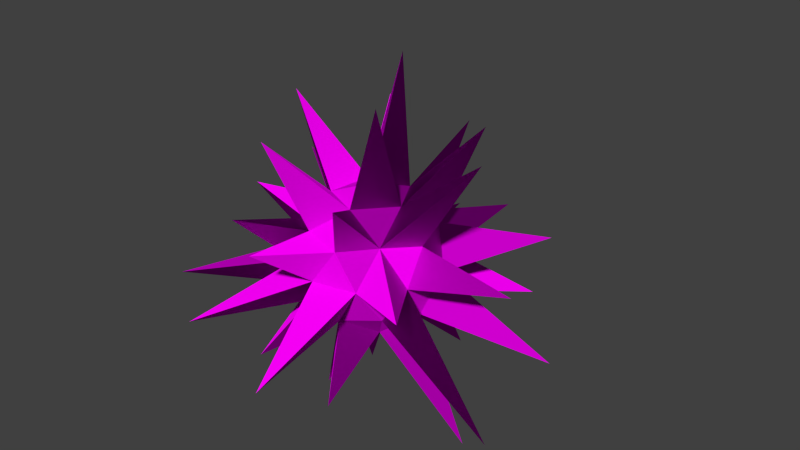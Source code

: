# Source: obstacles_lethal_urchins_1.blend  (saved by Blender 2.70.0; exported with 4.5.12 LTS)
import bpy
from mathutils import Matrix  # noqa: F401  (used for matrix-valued properties, if any)

bpy.ops.wm.read_factory_settings(use_empty=True)
scene = bpy.context.scene
scene.name = 'Scene'

# ---- collections
col_collection_1 = bpy.data.collections.new('Collection 1'); scene.collection.children.link(col_collection_1)

# ---- images (referenced by path relative to the original .blend; pixels are not part of the script)
import os
ASSET_DIR = os.environ.get("B2B_ASSET_DIR", "")  # directory of the original .blend (textures are referenced by path, not embedded)
HERE = os.path.dirname(os.path.abspath(__file__))  # packed textures are extracted next to this script under _unpacked/

def load_image(name, relpath, width, height, colorspace="sRGB"):
    """Load a texture the original file referenced (path relative to the .blend, or extracted next to this script)."""
    p = next((c for c in (os.path.join(HERE, relpath), os.path.join(ASSET_DIR, relpath)) if relpath and os.path.exists(c)), "")
    if p:
        img = bpy.data.images.load(p, check_existing=True)
        img.name = name
    else:  # same state as the original file: an image datablock whose file is absent (Cycles renders it pink)
        img = bpy.data.images.new(name, width, height)
        img.source = "FILE"
        img.filepath = "//" + (relpath or name)
    img.colorspace_settings.name = colorspace
    return img
img_obstacles_lethal_urchins_1_diffuse_jpg = load_image('obstacles_lethal_urchins_1_diffuse.jpg', 'Texturen/obstacles_lethal_urchins_1_diffuse.jpg', 1024, 1024, 'sRGB')
img_obstacles_lethal_urchins_1_normal_jpg = load_image('obstacles_lethal_urchins_1_normal.jpg', 'Texturen/obstacles_lethal_urchins_1_normal.jpg', 1024, 1024, 'sRGB')

# ---- materials (node trees are filled in below, after node groups)
mat_obstacles_lethal_urchins_urchins_1 = bpy.data.materials.new('obstacles_lethal_urchins_urchins_1')
mat_obstacles_lethal_urchins_urchins_1.alpha_threshold = 0.0
mat_obstacles_lethal_urchins_urchins_1.roughness = 0.5
mat_obstacles_lethal_urchins_urchins_1.line_color = (0.0, 0.0, 0.0, 1.0)

# ---- material node trees
mat_obstacles_lethal_urchins_urchins_1.use_nodes = True; mat_obstacles_lethal_urchins_urchins_1.node_tree.nodes.clear()
_N = mat_obstacles_lethal_urchins_urchins_1.node_tree.nodes; _L = mat_obstacles_lethal_urchins_urchins_1.node_tree.links
n0 = _N.new('ShaderNodeOutputMaterial'); n0.name = 'Material Output'; n0.location = (300, 300)
n1 = _N.new('ShaderNodeBsdfDiffuse'); n1.name = 'Diffuse BSDF'; n1.location = (10, 300)
n2 = _N.new('ShaderNodeTexCoord'); n2.name = 'Texture Coordinate'; n2.location = (-687, 309)
n3 = _N.new('ShaderNodeTexImage'); n3.name = 'Image Texture'; n3.location = (-457, 398)
n3.width = 140
n3.image = img_obstacles_lethal_urchins_1_diffuse_jpg
n4 = _N.new('ShaderNodeTexImage'); n4.name = 'Image Texture.001'; n4.location = (-469, 152)
n4.width = 140
n4.image = img_obstacles_lethal_urchins_1_normal_jpg
n5 = _N.new('ShaderNodeNormalMap'); n5.name = 'Normal Map'; n5.location = (-228, 159)
_L.new(n1.outputs[0], n0.inputs[0])
_L.new(n2.outputs[2], n3.inputs[0])
_L.new(n2.outputs[2], n4.inputs[0])
_L.new(n3.outputs[0], n1.inputs[0])
_L.new(n4.outputs[0], n5.inputs[1])
_L.new(n5.outputs[0], n1.inputs[2])
n0.is_active_output = True

# ---- world
world_world = bpy.data.worlds.new('World'); scene.world = world_world
world_world.color = (0.05088, 0.05088, 0.05088)
world_world.use_sun_shadow = False
world_world.sun_shadow_jitter_overblur = 0.0
world_world.cycles.sampling_method = 'MANUAL'
world_world.cycles.sample_map_resolution = 256

# ---- cameras
cam_camera = bpy.data.cameras.new('Camera')
cam_camera.clip_end = 100.0
cam_camera.lens = 35.0
cam_camera.sensor_width = 32.0
cam_camera.sensor_height = 18.0
cam_camera.ortho_scale = 7.314
cam_camera.dof.focus_distance = 0.0

# ---- meshes
me_icosphere = bpy.data.meshes.new('Icosphere')
me_icosphere.from_pydata([(0.0, 0.0, -1.0), (0.7236, -0.5257, -0.4472), (-0.2764, -0.8506, -0.4472), (-0.8944, 0.0, -0.4472), (-0.2764, 0.8506, -0.4472), (0.2764, -0.8506, 0.4472), (-0.7236, -0.5257, 0.4472), (-0.7236, 0.5257, 0.4472), (0.2764, 0.8506, 0.4472), (0.8944, 0.0, 0.4472), (0.0, 0.0, 1.0), (-0.1625, -0.5, -0.8507), (0.4253, -0.309, -0.8507), (0.8506, 0.0, -0.5257), (0.4253, 0.309, -0.8507), (-0.5257, 0.0, -0.8507), (-0.6882, -0.5, -0.5257), (-0.1625, 0.5, -0.8507), (-0.6882, 0.5, -0.5257), (0.9511, -0.309, 0.0), (0.9511, 0.309, 0.0), (0.0, -1.0, 0.0), (0.5878, -0.809, 0.0), (-0.9511, -0.309, 0.0), (-0.5878, -0.809, 0.0), (-0.5878, 0.809, 0.0), (-0.9511, 0.309, 0.0), (0.5878, 0.809, 0.0), (0.0, 1.0, 0.0), (0.6882, -0.5, 0.5257), (-0.2629, -0.809, 0.5257), (-0.8506, 0.0, 0.5257), (-0.2629, 0.809, 0.5257), (0.6882, 0.5, 0.5257), (0.1625, -0.5, 0.8507), (0.5257, 0.0, 0.8507), (-0.4253, -0.309, 0.8507), (-0.4253, 0.309, 0.8507), (0.1625, 0.5, 0.8507), (0.7958, -1.262, 1.288), (-0.9381, 1.481, -1.518), (1.62, 0.0, -2.12), (-0.419, -1.29, 1.775), (1.948, -1.415, 0.4598), (2.282, 0.0, 0.32), (-1.01, -1.421, 0.6244), (-1.568, 1.139, -0.3702), (-2.259, 0.0, -0.317), (-0.02059, -1.843, 0.6593), (-2.044, 0.5273, -1.833), (-0.5544, 0.4028, -2.044), (-0.7486, -2.304, -0.3378), (-0.8112, 2.496, -0.3634), (0.6212, 1.912, 0.2856), (-0.8281, -1.312, -1.34), (2.342, 0.7227, -0.8722), (2.689, -0.8253, -0.9986), (0.2629, -0.809, -0.5257), (-2.174, -1.58, -0.5132), (1.807, 1.313, 0.4265), (1.119, 0.8133, 1.811), (-1.725, -0.5398, 0.6468), (0.1064, 1.648, 1.428), (-0.2566, 0.7896, 2.457), (-1.443, 0.0, 1.889), (-2.021, 0.6274, 0.7547), (-1.153, 1.393, 1.567), (0.6006, -0.4364, 2.207), (0.4073, 1.253, -1.725), (-0.5647, -0.4103, -2.081), (0.7903, -2.432, -0.4884), (0.2629, 0.809, -0.5257), (1.24, 1.755, -0.7661), (0.3765, -1.159, -1.595), (0.7236, 0.5257, -0.4472), (2.314, -0.6001, 2.081)], [], [(0, 12, 11), (1, 12, 13), (71, 27, 72), (0, 17, 14), (20, 13, 55), (3, 16, 23), (4, 18, 25), (18, 4, 40), (1, 19, 22), (18, 26, 46), (35, 33, 60), (6, 30, 36), (7, 31, 37), (37, 32, 66), (9, 33, 35), (29, 22, 43), (15, 3, 49), (12, 0, 14), (15, 16, 3), (15, 11, 16), (22, 19, 43), (15, 17, 50), (17, 15, 18), (11, 15, 69), (13, 74, 55), (13, 19, 56), (19, 13, 20), (33, 38, 60), (21, 22, 5), (23, 24, 6), (20, 9, 44), (16, 2, 24), (25, 26, 7), (27, 28, 53), (18, 3, 26), (25, 28, 52), (22, 29, 5), (19, 20, 44), (19, 9, 29), (19, 1, 56), (24, 21, 30), (38, 35, 60), (23, 26, 47), (26, 23, 31), (9, 19, 44), (28, 32, 8), (28, 25, 32), (25, 7, 32), (20, 33, 9), (38, 37, 63), (27, 8, 33), (33, 20, 59), (34, 29, 35), (20, 27, 59), (36, 34, 10), (19, 29, 43), (30, 5, 34), (37, 36, 10), (1, 13, 56), (31, 6, 36), (32, 38, 62), (38, 32, 37), (26, 31, 65), (35, 38, 10), (27, 33, 59), (33, 8, 38), (21, 5, 48), (5, 30, 48), (30, 21, 48), (36, 37, 64), (37, 31, 64), (31, 36, 64), (22, 21, 70), (6, 24, 45), (30, 6, 45), (24, 30, 45), (11, 12, 73), (11, 2, 54), (2, 16, 54), (16, 11, 54), (24, 23, 58), (23, 16, 58), (16, 24, 58), (23, 6, 61), (6, 31, 61), (31, 23, 61), (5, 29, 39), (34, 5, 39), (29, 34, 39), (2, 21, 51), (24, 2, 51), (21, 24, 51), (34, 36, 42), (36, 30, 42), (30, 34, 42), (35, 10, 67), (10, 34, 67), (34, 35, 67), (35, 29, 75), (9, 35, 75), (29, 9, 75), (37, 10, 63), (10, 38, 63), (8, 32, 62), (38, 8, 62), (7, 37, 66), (32, 7, 66), (7, 26, 65), (31, 7, 65), (3, 23, 47), (26, 3, 47), (26, 25, 46), (25, 18, 46), (28, 8, 53), (8, 27, 53), (4, 25, 52), (28, 4, 52), (2, 57, 21), (71, 14, 68), (12, 14, 41), (13, 12, 41), (14, 13, 41), (17, 18, 40), (4, 17, 40), (18, 15, 49), (3, 18, 49), (0, 15, 50), (17, 0, 50), (14, 17, 68), (0, 11, 69), (15, 0, 69), (74, 27, 20), (12, 1, 57), (13, 14, 74), (17, 4, 71), (74, 20, 55), (57, 1, 22), (27, 71, 28), (71, 4, 28), (14, 71, 74), (21, 57, 70), (57, 22, 70), (57, 11, 73), (12, 57, 73), (11, 57, 2), (74, 71, 72), (27, 74, 72), (17, 71, 68)])
_uv = me_icosphere.uv_layers.new(name='UVMap')
_uv.uv.foreach_set('vector', [0.7631, 1.165, 0.6894, 1.144, 0.7631, 1.103, 1.17, 0.6767, 1.17, 0.7549, 1.118, 0.6971, 0.266, 0.6472, 0.266, 0.7365, 0.0716, 0.6916, 0.5847, 0.8311, 0.5207, 0.7926, 0.5847, 0.756, 1.009, 0.174, 0.9498, 0.1382, 1.009, -0.05871, 0.9479, 0.1959, 0.8748, 0.1697, 0.9479, 0.1436, 0.7476, 0.4628, 0.8118, 0.4186, 0.8118, 0.4954, 0.9706, 0.3878, 0.8934, 0.3735, 0.9706, 0.1965, 0.3069, 0.1744, 0.3482, 0.1554, 0.3482, 0.2363, 1.09, -0.1481, 1.09, -0.06042, 0.9545, -0.1181, -0.1065, 0.2662, -0.05387, 0.1953, 0.02835, 0.2809, 0.5386, 0.07542, 0.5133, 0.002893, 0.5986, 0.02907, 0.1997, 0.6472, 0.1835, 0.5825, 0.266, 0.6128, 0.02835, 0.6345, 0.02835, 0.7229, -0.1816, 0.676, -0.1304, 0.191, -0.05387, 0.1953, -0.1065, 0.2662, 0.1157, 0.6421, 0.02835, 0.6232, 0.1157, 0.4241, 0.5847, 0.159, 0.6583, 0.1554, 0.6583, 0.4186, 0.9673, 1.131, 1.04, 1.103, 1.04, 1.159, -0.1311, 1.162, -0.1887, 1.126, -0.1311, 1.086, 0.1065, 0.992, 0.1065, 1.063, 0.02957, 1.022, -0.1304, 0.276, -0.1891, 0.2534, -0.1304, 0.05127, 0.2227, 0.172, 0.3069, 0.1554, 0.3069, 0.3327, 1.067, 0.5072, 1.144, 0.463, 1.144, 0.5522, 0.02835, 0.7229, 0.02835, 0.8122, -0.1488, 0.7656, 0.6583, 0.1847, 0.7299, 0.179, 0.7299, 0.4186, 0.8934, 0.426, 0.947, 0.3878, 0.947, 0.6664, 0.4196, -0.03263, 0.3482, -0.05734, 0.4196, -0.1109, 0.1157, 0.4464, 0.1788, 0.4241, 0.1788, 0.6252, 1.119, 0.9177, 1.172, 0.8523, 1.172, 0.9261, -0.1395, 0.4399, -0.054, 0.4656, -0.1154, 0.5116, 0.4647, 0.941, 0.5407, 0.9199, 0.5407, 1.083, 0.5133, 0.1142, 0.4528, 0.1554, 0.4273, 0.09098, 0.1062, 0.04136, 0.06625, 0.1173, 0.02835, 0.05426, 0.02835, 1.063, 0.02835, 1.137, -0.1297, 1.092, 0.8153, -0.05871, 0.8748, -0.01451, 0.8052, 0.0117, 0.08621, 0.9789, 0.03609, 0.9441, 0.08621, 0.7365, 1.168, 0.8337, 1.118, 0.7869, 1.168, 0.7549, 0.9077, 1.06, 0.842, 1.014, 0.9077, 0.8854, 0.7299, 0.2508, 0.7383, 0.179, 0.8086, 0.2128, 0.7271, -0.04187, 0.8052, -0.04303, 0.8052, 0.1694, 0.2616, -0.0261, 0.2893, -0.09883, 0.3482, -0.0483, 0.5318, 0.6657, 0.5318, 0.755, 0.3461, 0.7132, 0.8118, 0.473, 0.8827, 0.4938, 0.8817, 0.6386, 0.8827, 0.4938, 0.8118, 0.473, 0.8827, 0.4186, 1.142, 0.3823, 1.142, 0.4608, 1.007, 0.4015, 0.1272, -0.04144, 0.04436, -0.02312, 0.06396, -0.08662, 0.1272, -0.04144, 0.1062, 0.04136, 0.04436, -0.02312, 0.1062, 0.04136, 0.02835, 0.05426, 0.04436, -0.02312, -0.1063, 0.1247, -0.05387, 0.1953, -0.1304, 0.191, 0.4382, 0.4865, 0.5163, 0.452, 0.5163, 0.6621, 0.05951, 0.1592, 0.0815, 0.2349, 0.02835, 0.2171, -0.05387, 0.1953, -0.1063, 0.1247, 0.02835, 0.05127, 1.047, 0.2773, 0.9706, 0.2422, 1.047, 0.1965, 0.7463, 0.769, 0.6618, 0.7398, 0.7463, 0.6171, -0.04207, -0.1889, 0.02835, -0.1557, -0.04682, -0.1362, 0.7299, 0.2508, 0.8086, 0.2128, 0.8086, 0.3878, 0.6682, 0.9976, 0.6618, 0.9424, 0.7368, 0.9659, -0.1147, -0.1758, -0.04207, -0.1889, -0.04682, -0.1362, 0.5847, 0.4414, 0.5163, 0.4214, 0.5847, 0.1554, 0.6001, 0.1184, 0.5386, 0.07542, 0.5986, 0.02907, 0.5197, 0.755, 0.5197, 0.8444, 0.3461, 0.8012, 0.4382, 0.4865, 0.4397, 0.4126, 0.5163, 0.452, 0.2567, 0.8244, 0.2567, 0.9134, 0.08621, 0.8614, 0.3649, 0.1554, 0.4273, 0.2019, 0.3499, 0.2179, 0.4363, 0.6256, 0.3499, 0.607, 0.4363, 0.4262, 0.02835, 0.2171, 0.0815, 0.2349, 0.04412, 0.2997, 1.158, -0.03628, 1.09, -0.07489, 1.158, -0.1481, 1.16, 0.3708, 1.104, 0.3553, 1.16, 0.2181, 0.3482, -0.0483, 0.2893, -0.09883, 0.3482, -0.1873, 0.02835, 0.5452, 0.02835, 0.6345, -0.1809, 0.589, 0.266, 0.6128, 0.1835, 0.5825, 0.266, 0.4241, 0.8336, 0.8642, 0.7476, 0.8403, 0.8336, 0.6767, 0.9673, 0.9233, 0.9077, 0.9102, 0.9673, 0.6767, 1.067, 0.5654, 1.141, 0.5522, 1.141, 0.6664, 0.4211, 0.9454, 0.4647, 0.9199, 0.4647, 1.058, 0.9617, 1.06, 0.9617, 1.136, 0.842, 1.129, 0.2584, 0.8952, 0.3417, 0.8755, 0.3417, 1.036, 1.169, 0.1973, 1.115, 0.1455, 1.169, 0.07487, 0.2446, 0.9134, 0.2446, 0.992, 0.08621, 0.9456, 0.576, 0.8976, 0.6617, 0.8721, 0.6617, 1.033, -0.054, 0.4656, -0.1395, 0.4399, -0.054, 0.2809, -0.054, 0.2989, 0.02835, 0.2809, 0.02835, 0.5452, 0.5133, 0.1142, 0.4273, 0.09098, 0.5133, -0.1087, 1.119, 1.001, 1.044, 0.9796, 1.119, 0.8523, 0.5407, 1.083, 0.5407, 1.162, 0.4302, 1.107, 1.118, 0.8261, 1.045, 0.802, 1.118, 0.6767, 0.421, 1.077, 0.421, 1.136, 0.2705, 1.101, 0.7368, 0.9659, 0.6618, 0.9424, 0.7368, 0.8114, 0.9706, 0.2422, 1.047, 0.2773, 0.9973, 0.3708, 0.8336, 1.025, 0.8336, 1.103, 0.6798, 1.036, 0.8336, 0.6805, 0.9077, 0.6767, 0.9077, 0.8854, 0.2893, -0.09883, 0.2616, -0.0261, 0.1637, -0.1889, -0.1311, 1.086, -0.1869, 1.069, -0.1311, 0.8912, 0.5986, 0.02907, 0.5133, 0.002893, 0.6001, -0.1087, 1.104, 0.3708, 1.047, 0.3658, 1.104, 0.181, 1.067, 0.6664, 1.007, 0.6543, 1.067, 0.4608, -0.04682, -0.1362, 0.02835, -0.1557, 0.02835, 0.04747, 1.066, 0.01696, 1.115, -0.02306, 1.115, 0.174, 0.3461, 0.3348, 0.3461, 0.4241, 0.02835, 0.3818, 0.7271, 0.1694, 0.6717, 0.1452, 0.7271, -0.1422, 0.5331, 0.4647, 0.5847, 0.4414, 0.5847, 0.756, -0.1147, -0.1758, -0.04682, -0.1362, -0.191, 0.05127, 0.3499, 0.2179, 0.4273, 0.2019, 0.4273, 0.4262, -0.04643, 0.9013, 0.02835, 0.8912, 0.02835, 1.063, 0.04412, 0.2997, 0.0815, 0.2349, 0.2227, 0.3348, 0.5557, -0.1889, 0.5557, -0.1109, 0.3482, -0.1598, 0.266, 0.6751, 0.3417, 0.6657, 0.3417, 0.8755, 1.009, -0.00187, 1.066, -0.02075, 1.066, 0.174, 0.421, 1.077, 0.3461, 1.052, 0.421, 0.9199, 0.02835, 0.8122, 0.02835, 0.8912, -0.1665, 0.848, 0.8052, 0.0117, 0.8748, -0.01451, 0.8748, 0.1694, 0.06625, 0.1173, 0.1062, 0.04136, 0.1637, 0.1554, -0.04644, 1.04, -0.1311, 1.012, -0.04643, 0.8912, 0.1272, -0.04144, 0.06396, -0.08662, 0.1637, -0.1889, 0.0815, 0.2349, 0.05951, 0.1592, 0.2227, 0.1554, 0.7476, 0.4628, 0.8118, 0.4954, 0.7496, 0.6767, 0.6618, 0.6664, 0.5847, 0.6511, 0.6618, 0.4186, 0.5969, 1.077, 0.6617, 1.122, 0.5788, 1.151, 0.8336, 1.025, 0.7469, 1.004, 0.8336, 0.8642, 0.3461, 0.6657, 0.266, 0.663, 0.3461, 0.4241, -0.1891, 0.3066, -0.1406, 0.276, -0.1406, 0.5263, 0.5132, 0.3234, 0.4273, 0.2988, 0.5163, 0.1554, 0.7476, 0.6171, 0.6618, 0.6022, 0.7476, 0.4186, 0.8748, -0.03925, 0.9498, -0.05871, 0.9498, 0.1436, 0.4273, 0.06615, 0.4273, 0.1554, 0.1637, 0.1137, 0.6717, 0.1184, 0.6001, 0.1172, 0.6717, -0.1422, 1.044, 1.027, 0.9673, 1.009, 1.044, 0.8523, 0.9673, 0.691, 1.045, 0.6767, 1.045, 0.8523, 0.8086, 0.2268, 0.8934, 0.2032, 0.8934, 0.3878, 0.2446, 1.08, 0.2446, 1.129, 0.06378, 1.122, 0.7271, -0.1702, 0.8041, -0.1744, 0.8041, -0.04303, 0.6834, 0.8114, 0.6618, 0.7398, 0.7463, 0.769, 0.9652, 1.055, 0.9077, 1.002, 0.9652, 0.9729, 0.4273, 0.2988, 0.5132, 0.3234, 0.4531, 0.3713, 1.115, 0.07487, 1.145, 0.003648, 1.191, 0.06124, 0.6617, 0.8721, 0.5847, 0.8697, 0.6617, 0.6664, 0.9652, 0.9729, 0.9077, 1.002, 0.9078, 0.9233, 0.8336, 1.178, 0.7631, 1.123, 0.8336, 1.103, 1.191, 0.06124, 1.145, 0.003648, 1.191, -0.02306, 0.5132, 0.3234, 0.5163, 0.4126, 0.4531, 0.3713, 1.007, 0.6664, 0.947, 0.6284, 1.007, 0.4357, 0.3993, -0.02321, 0.3993, 0.06615, 0.1637, 0.01989, 0.9545, -0.1481, 0.9545, -0.05871, 0.8052, -0.1049, 0.2446, 0.992, 0.2446, 1.08, 0.1065, 1.048, 0.6617, 1.033, 0.6617, 1.122, 0.5969, 1.077, 1.121, 1.027, 1.121, 1.103, 0.9673, 1.029, 0.5407, 0.8444, 0.5407, 0.9199, 0.3461, 0.8893, 0.266, 0.7365, 0.266, 0.8244, 0.08621, 0.784])
me_icosphere.materials.append(mat_obstacles_lethal_urchins_urchins_1)
me_icosphere.use_remesh_preserve_volume = False
me_icosphere.use_remesh_preserve_attributes = False
me_icosphere.use_mirror_vertex_groups = False
me_icosphere.update()

# ---- objects
ob_icosphere = bpy.data.objects.new('Icosphere', me_icosphere)
ob_camera = bpy.data.objects.new('Camera', cam_camera)

# ---- transforms, parenting, visibility, modifiers, constraints
ob_icosphere.location = (0.0, 0.0, 0.0)
ob_icosphere.lineart.crease_threshold = 0.0
ob_camera.location = (7.481, -6.508, 5.344)
ob_camera.rotation_euler = (1.109, 0.01082, 0.8149)
ob_camera.lock_rotations_4d = False
ob_camera.empty_display_type = 'ARROWS'
ob_camera.color = (0.0, 0.0, 0.0, 0.0)
ob_camera.display_type = 'WIRE'
ob_camera.lineart.crease_threshold = 0.0

# ---- collection membership
col_collection_1.objects.link(ob_icosphere)
col_collection_1.objects.link(ob_camera)

# ---- scene / render settings (as saved in the file)
scene.camera = ob_camera
scene.frame_start = 1; scene.frame_end = 250; scene.frame_set(1)
scene.render.engine = 'CYCLES'
scene.render.resolution_percentage = 50
scene.render.dither_intensity = 0.0
scene.cycles.use_denoising = False
scene.cycles.samples = 10
scene.cycles.sampling_pattern = 'TABULATED_SOBOL'
scene.cycles.light_sampling_threshold = 0.0
scene.cycles.use_adaptive_sampling = False
scene.cycles.use_light_tree = False
scene.cycles.blur_glossy = 0.0
scene.cycles.volume_bounces = 1
scene.cycles.pixel_filter_type = 'GAUSSIAN'
scene.cycles.sample_clamp_indirect = 0.0
scene.view_settings.view_transform = 'Standard'
bpy.context.view_layer.update()

# ---- added for rendering (the .blend has no usable light): sun
light_auto_sun = bpy.data.lights.new('AutoSun', 'SUN')
light_auto_sun.energy = 3.0
light_auto_sun.angle = 0.0523599
ob_auto_sun = bpy.data.objects.new('AutoSun', light_auto_sun)
scene.collection.objects.link(ob_auto_sun)
ob_auto_sun.rotation_euler = (0.872665, 0.174533, 0.523599)
bpy.context.view_layer.update()
